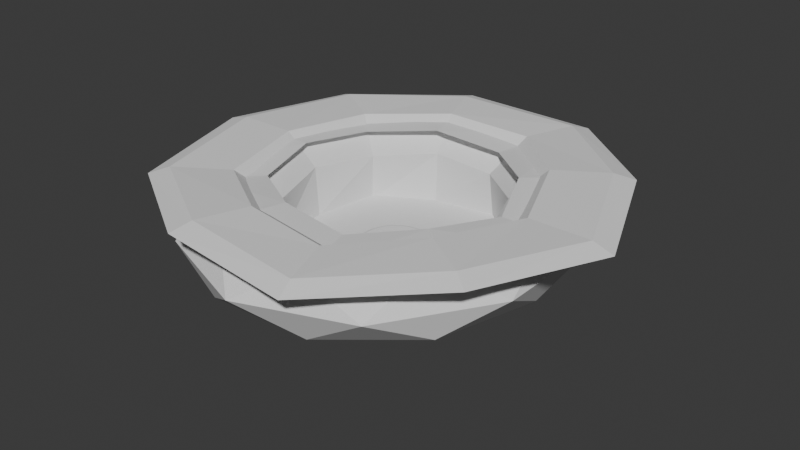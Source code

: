 # Source: coliseo_jarra_grande.blend  (saved by Blender 4.4.32; exported with 4.5.12 LTS)
import bpy
from mathutils import Matrix  # noqa: F401  (used for matrix-valued properties, if any)

bpy.ops.wm.read_factory_settings(use_empty=True)
scene = bpy.context.scene
scene.name = 'Scene'

# ---- collections
col_collection = bpy.data.collections.new('Collection'); scene.collection.children.link(col_collection)

# ---- world
world_world = bpy.data.worlds.new('World'); scene.world = world_world
world_world.use_nodes = True; world_world.node_tree.nodes.clear()
_N = world_world.node_tree.nodes; _L = world_world.node_tree.links
n0 = _N.new('ShaderNodeOutputWorld'); n0.name = 'World Output'; n0.location = (300, 300)
n1 = _N.new('ShaderNodeBackground'); n1.name = 'Background'; n1.location = (10, 300)
n1.inputs[0].default_value = (0.05088, 0.05088, 0.05088, 1.0)
_L.new(n1.outputs[0], n0.inputs[0])
n0.is_active_output = True
world_world.color = (0.05088, 0.05088, 0.05088)
world_world.sun_shadow_jitter_overblur = 0.0

# ---- meshes
me_plano = bpy.data.meshes.new('Plano')
me_plano.from_pydata([(-1.0, -1.0, 0.0), (1.0, -1.0, 0.0), (-1.0, 1.0, 0.0), (1.0, 1.0, 0.0)], [], [(0, 1, 3, 2)])
_uv = me_plano.uv_layers.new(name='MapaUV')
_uv.uv.foreach_set('vector', [0.0, 0.0, 1.0, 0.0, 1.0, 1.0, 0.0, 1.0])
me_plano.update()
me_esfera_geod_sica = bpy.data.meshes.new('Esfera geodésica')
me_esfera_geod_sica.from_pydata([(1.014, -0.8464, -0.4472), (-0.3872, -1.369, -0.4472), (-1.253, -2.423e-09, -0.4472), (-0.3872, 1.369, -0.4472), (1.014, 0.8464, -0.4472), (0.3872, -1.369, 0.4472), (-1.014, -0.8464, 0.4472), (-1.014, 0.8464, 0.4472), (0.3872, 1.369, 0.4472), (1.253, -2.423e-09, 0.4472), (-1.266, 0.9428, 0.5517), (0.3683, -1.302, -0.5257), (1.192, -2.423e-09, -0.5257), (-0.9641, -0.8049, -0.5257), (-0.9641, 0.8049, -0.5257), (0.3683, 1.302, -0.5257), (1.332, -0.4975, 1.421e-14), (1.332, 0.4975, 1.421e-14), (-1.002e-09, -1.61, 1.421e-14), (0.8235, -1.302, 1.421e-14), (-1.332, -0.4975, 1.421e-14), (-0.8235, -1.302, 1.421e-14), (-0.8235, 1.302, 1.421e-14), (-1.332, 0.4975, 1.421e-14), (0.8235, 1.302, 1.421e-14), (-1.002e-09, 1.61, 1.421e-14), (0.9641, -0.8049, 0.5257), (-0.3683, -1.302, 0.5257), (-1.192, -2.423e-09, 0.5257), (-0.3683, 1.302, 0.5257), (0.9641, 0.8049, 0.5257), (-1.477, 2.733e-09, 0.6174), (-1.266, -0.9428, 0.5517), (-0.4563, -1.439, 0.6174), (0.4836, -1.526, 0.5517), (1.195, -0.8896, 0.6174), (0.6882, -0.5, 0.5257), (0.2764, -0.8506, 0.4472), (-0.2629, -0.809, 0.5257), (-0.7236, -0.5257, 0.4472), (-0.8506, 0.0, 0.5257), (-0.7236, 0.5257, 0.4472), (-0.2629, 0.809, 0.5257), (0.2764, 0.8506, 0.4472), (0.6882, 0.5, 0.5257), (0.8944, 0.0, 0.4472), (-0.4563, 1.439, 0.6174), (0.4836, 1.526, 0.5517), (1.195, 0.8896, 0.6174), (1.565, 5.023e-09, 0.5517), (0.5324, 1.679, 0.4472), (1.326, 0.9871, 0.5257), (-1.394, 1.038, 0.4472), (-0.5064, 1.597, 0.5257), (-1.394, -1.038, 0.4472), (-1.639, 5.023e-09, 0.5257), (0.5324, -1.679, 0.4472), (-0.5064, -1.597, 0.5257), (1.723, 5.023e-09, 0.4472), (1.326, -0.9871, 0.5257), (0.1625, 0.5, -0.7033), (0.2511, 0.7727, -1.002), (-0.4253, 0.309, -0.7033), (-0.6573, 0.4776, -1.002), (-0.4253, -0.309, -0.7033), (-0.6573, -0.4776, -1.002), (0.5257, 8.893e-09, -0.7033), (1.998e-06, 8.893e-09, -0.5539), (0.1625, -0.5, -0.7033), (0.2511, -0.7727, -1.002), (0.8125, 8.893e-09, -1.002), (0.6202, 0.4506, -0.9366), (-0.2369, 0.7291, -0.9366), (-0.7666, 7.733e-09, -0.9366), (-0.2369, -0.7291, -0.9366), (0.6202, -0.4506, -0.9366), (-0.6573, -0.4776, -1.002), (-0.8832, -0.6937, 0.5517), (-0.2294, 0.7621, -0.5184), (-0.237, 0.7874, 0.1992), (0.6202, -0.4506, -0.9366), (0.8333, -0.6546, 0.6174), (1.092, -2.231e-09, 0.5517), (0.8214, 3.277e-08, -0.5849), (-0.6645, 0.5212, -0.5849), (-0.6295, 0.4938, 0.1343), (-0.7669, 2.209e-08, 0.1992), (-0.7666, 7.733e-09, -0.9366), (0.6005, 0.471, -0.5184), (0.6204, 0.4866, 0.1992), (0.2404, 0.7989, 0.1343), (0.2538, 0.8433, -0.5849), (-0.2369, -0.7291, -0.9366), (-0.3183, -1.059, 0.6174), (0.3373, -1.123, 0.5517), (0.2511, -0.7727, -1.002), (0.3373, 1.123, 0.5517), (0.8333, 0.6546, 0.6174), (-0.8832, 0.6937, 0.5517), (-0.3183, 1.059, 0.6174), (-0.6295, -0.4938, 0.1343), (-1.03, -3.916e-09, 0.6174), (0.2404, -0.7989, 0.1343), (-0.237, -0.7874, 0.1992), (0.7781, 2.332e-08, 0.1343), (0.6204, -0.4866, 0.1992), (0.2511, 0.7727, -1.002), (0.6202, 0.4506, -0.9366), (-0.6573, 0.4776, -1.002), (-0.2369, 0.7291, -0.9366), (-0.6645, -0.5212, -0.5849), (-0.7423, 3.154e-08, -0.5184), (0.2538, -0.8433, -0.5849), (-0.2294, -0.7621, -0.5184), (0.8125, 8.893e-09, -1.002), (0.6005, -0.471, -0.5184)], [], [(0, 12, 16), (1, 11, 18), (2, 13, 20), (3, 14, 22), (4, 15, 24), (0, 16, 19), (1, 18, 21), (2, 20, 23), (3, 22, 25), (4, 24, 17), (9, 30, 44, 45), (5, 26, 36, 37), (28, 6, 39, 40), (8, 29, 42, 43), (27, 5, 37, 38), (7, 28, 40, 41), (30, 8, 43, 44), (26, 9, 45, 36), (6, 27, 38, 39), (29, 7, 41, 42), (17, 30, 9), (17, 24, 30), (24, 8, 30), (25, 29, 8), (25, 22, 29), (22, 7, 29), (23, 28, 7), (23, 20, 28), (20, 6, 28), (21, 27, 6), (21, 18, 27), (18, 5, 27), (19, 26, 5), (19, 16, 26), (16, 9, 26), (24, 25, 8), (24, 15, 25), (15, 3, 25), (22, 23, 7), (22, 14, 23), (14, 2, 23), (20, 21, 6), (20, 13, 21), (13, 1, 21), (18, 19, 5), (18, 11, 19), (11, 0, 19), (16, 17, 9), (16, 12, 17), (12, 4, 17), (41, 40, 55, 52), (40, 39, 54, 55), (39, 38, 57, 54), (38, 37, 56, 57), (45, 44, 51, 58), (44, 43, 50, 51), (37, 36, 59, 56), (36, 45, 58, 59), (43, 42, 53, 50), (42, 41, 52, 53), (74, 65, 76, 92), (46, 10, 98, 99), (61, 71, 107, 106), (32, 33, 93, 77), (73, 63, 108, 87), (48, 47, 96, 97), (10, 31, 101, 98), (72, 61, 106, 109), (47, 46, 99, 96), (71, 70, 114, 107), (47, 48, 51, 50), (10, 46, 53, 52), (32, 31, 55, 54), (34, 33, 57, 56), (49, 35, 59, 58), (48, 49, 58, 51), (46, 47, 50, 53), (31, 10, 52, 55), (33, 32, 54, 57), (35, 34, 56, 59), (60, 72, 62), (60, 62, 67), (71, 61, 60), (66, 71, 60), (66, 60, 67), (70, 71, 66), (61, 72, 60), (63, 73, 62), (65, 74, 64), (69, 75, 68), (72, 63, 62), (62, 64, 67), (62, 73, 64), (73, 65, 64), (64, 68, 67), (64, 74, 68), (74, 69, 68), (68, 66, 67), (68, 75, 66), (75, 70, 66), (90, 79, 78, 91), (102, 105, 115, 112), (86, 100, 110, 111), (104, 89, 88, 83), (100, 103, 113, 110), (79, 85, 84, 78), (105, 104, 83, 115), (85, 86, 111, 84), (89, 90, 91, 88), (103, 102, 112, 113), (34, 35, 81, 94), (63, 72, 109, 108), (31, 32, 77, 101), (75, 69, 95, 80), (65, 73, 87, 76), (33, 34, 94, 93), (69, 74, 92, 95), (35, 49, 82, 81), (70, 75, 80, 114), (49, 48, 97, 82), (90, 89, 97, 96), (85, 79, 99, 98), (100, 86, 101, 77), (102, 103, 93, 94), (104, 105, 81, 82), (89, 104, 82, 97), (79, 90, 96, 99), (86, 85, 98, 101), (103, 100, 77, 93), (105, 102, 94, 81), (88, 91, 106, 107), (78, 84, 108, 109), (111, 110, 76, 87), (113, 112, 95, 92), (115, 83, 114, 80), (83, 88, 107, 114), (91, 78, 109, 106), (84, 111, 87, 108), (110, 113, 92, 76), (112, 115, 80, 95)])
_uv = me_esfera_geod_sica.uv_layers.new(name='MapaUV')
_uv.uv.foreach_set('vector', [0.2727, 0.1575, 0.3636, 0.1575, 0.3182, 0.2362, 0.09091, 0.1575, 0.1818, 0.1575, 0.1364, 0.2362, 0.8182, 0.1575, 0.9091, 0.1575, 0.8636, 0.2362, 0.6364, 0.1575, 0.7273, 0.1575, 0.6818, 0.2362, 0.4545, 0.1575, 0.5455, 0.1575, 0.5, 0.2362, 0.2727, 0.1575, 0.3182, 0.2362, 0.2273, 0.2362, 0.09091, 0.1575, 0.1364, 0.2362, 0.04546, 0.2362, 0.8182, 0.1575, 0.8636, 0.2362, 0.7727, 0.2362, 0.6364, 0.1575, 0.6818, 0.2362, 0.5909, 0.2362, 0.4545, 0.1575, 0.5, 0.2362, 0.4091, 0.2362, 0.3636, 0.3149, 0.4545, 0.3149, 0.4545, 0.3149, 0.3636, 0.3149, 0.1818, 0.3149, 0.2727, 0.3149, 0.2727, 0.3149, 0.1818, 0.3149, 0.8182, 0.3149, 0.9091, 0.3149, 0.9091, 0.3149, 0.8182, 0.3149, 0.5455, 0.3149, 0.6364, 0.3149, 0.6364, 0.3149, 0.5455, 0.3149, 0.09091, 0.3149, 0.1818, 0.3149, 0.1818, 0.3149, 0.09091, 0.3149, 0.7273, 0.3149, 0.8182, 0.3149, 0.8182, 0.3149, 0.7273, 0.3149, 0.4545, 0.3149, 0.5455, 0.3149, 0.5455, 0.3149, 0.4545, 0.3149, 0.2727, 0.3149, 0.3636, 0.3149, 0.3636, 0.3149, 0.2727, 0.3149, 0.0, 0.3149, 0.09091, 0.3149, 0.09091, 0.3149, 0.0, 0.3149, 0.6364, 0.3149, 0.7273, 0.3149, 0.7273, 0.3149, 0.6364, 0.3149, 0.4091, 0.2362, 0.4545, 0.3149, 0.3636, 0.3149, 0.4091, 0.2362, 0.5, 0.2362, 0.4545, 0.3149, 0.5, 0.2362, 0.5455, 0.3149, 0.4545, 0.3149, 0.5909, 0.2362, 0.6364, 0.3149, 0.5455, 0.3149, 0.5909, 0.2362, 0.6818, 0.2362, 0.6364, 0.3149, 0.6818, 0.2362, 0.7273, 0.3149, 0.6364, 0.3149, 0.7727, 0.2362, 0.8182, 0.3149, 0.7273, 0.3149, 0.7727, 0.2362, 0.8636, 0.2362, 0.8182, 0.3149, 0.8636, 0.2362, 0.9091, 0.3149, 0.8182, 0.3149, 0.04546, 0.2362, 0.09091, 0.3149, 0.0, 0.3149, 0.04546, 0.2362, 0.1364, 0.2362, 0.09091, 0.3149, 0.1364, 0.2362, 0.1818, 0.3149, 0.09091, 0.3149, 0.2273, 0.2362, 0.2727, 0.3149, 0.1818, 0.3149, 0.2273, 0.2362, 0.3182, 0.2362, 0.2727, 0.3149, 0.3182, 0.2362, 0.3636, 0.3149, 0.2727, 0.3149, 0.5, 0.2362, 0.5909, 0.2362, 0.5455, 0.3149, 0.5, 0.2362, 0.5455, 0.1575, 0.5909, 0.2362, 0.5455, 0.1575, 0.6364, 0.1575, 0.5909, 0.2362, 0.6818, 0.2362, 0.7727, 0.2362, 0.7273, 0.3149, 0.6818, 0.2362, 0.7273, 0.1575, 0.7727, 0.2362, 0.7273, 0.1575, 0.8182, 0.1575, 0.7727, 0.2362, 0.8636, 0.2362, 0.9545, 0.2362, 0.9091, 0.3149, 0.8636, 0.2362, 0.9091, 0.1575, 0.9545, 0.2362, 0.9091, 0.1575, 1.0, 0.1575, 0.9545, 0.2362, 0.1364, 0.2362, 0.2273, 0.2362, 0.1818, 0.3149, 0.1364, 0.2362, 0.1818, 0.1575, 0.2273, 0.2362, 0.1818, 0.1575, 0.2727, 0.1575, 0.2273, 0.2362, 0.3182, 0.2362, 0.4091, 0.2362, 0.3636, 0.3149, 0.3182, 0.2362, 0.3636, 0.1575, 0.4091, 0.2362, 0.3636, 0.1575, 0.4545, 0.1575, 0.4091, 0.2362, 0.7273, 0.3149, 0.8182, 0.3149, 0.8182, 0.3149, 0.7273, 0.3149, 0.8182, 0.3149, 0.9091, 0.3149, 0.9091, 0.3149, 0.8182, 0.3149, 0.0, 0.3149, 0.09091, 0.3149, 0.09091, 0.3149, 0.0, 0.3149, 0.09091, 0.3149, 0.1818, 0.3149, 0.1818, 0.3149, 0.09091, 0.3149, 0.3636, 0.3149, 0.4545, 0.3149, 0.4545, 0.3149, 0.3636, 0.3149, 0.4545, 0.3149, 0.5455, 0.3149, 0.5455, 0.3149, 0.4545, 0.3149, 0.1818, 0.3149, 0.2727, 0.3149, 0.2727, 0.3149, 0.1818, 0.3149, 0.2727, 0.3149, 0.3636, 0.3149, 0.3636, 0.3149, 0.2727, 0.3149, 0.5455, 0.3149, 0.6364, 0.3149, 0.6364, 0.3149, 0.5455, 0.3149, 0.6364, 0.3149, 0.7273, 0.3149, 0.7273, 0.3149, 0.6364, 0.3149, 0.09294, 0.3341, 0.01073, 0.3341, 0.01073, 0.3341, 0.09294, 0.3341, 0.6384, 0.3341, 0.738, 0.3341, 0.738, 0.3341, 0.6384, 0.3341, 0.5562, 0.3341, 0.4566, 0.3341, 0.4566, 0.3341, 0.5562, 0.3341, 0.01073, 0.3341, 0.09294, 0.3341, 0.09294, 0.3341, 0.01073, 0.3341, 0.8202, 0.3341, 0.738, 0.3341, 0.738, 0.3341, 0.8202, 0.3341, 0.4566, 0.3341, 0.5562, 0.3341, 0.5562, 0.3341, 0.4566, 0.3341, 0.738, 0.3341, 0.8202, 0.3341, 0.8202, 0.3341, 0.738, 0.3341, 0.6384, 0.3341, 0.5562, 0.3341, 0.5562, 0.3341, 0.6384, 0.3341, 0.5562, 0.3341, 0.6384, 0.3341, 0.6384, 0.3341, 0.5562, 0.3341, 0.4566, 0.3341, 0.3744, 0.3341, 0.3744, 0.3341, 0.4566, 0.3341, 0.5562, 0.3341, 0.4566, 0.3341, 0.4545, 0.3149, 0.5455, 0.3149, 0.738, 0.3341, 0.6384, 0.3341, 0.6364, 0.3149, 0.7273, 0.3149, 0.8984, 0.3341, 0.8202, 0.3341, 0.8182, 0.3149, 0.9091, 0.3149, 0.1925, 0.3341, 0.09294, 0.3341, 0.09091, 0.3149, 0.1818, 0.3149, 0.3744, 0.3341, 0.2748, 0.3341, 0.2727, 0.3149, 0.3636, 0.3149, 0.4566, 0.3341, 0.3744, 0.3341, 0.3636, 0.3149, 0.4545, 0.3149, 0.6384, 0.3341, 0.5562, 0.3341, 0.5455, 0.3149, 0.6364, 0.3149, 0.8202, 0.3341, 0.738, 0.3341, 0.7273, 0.3149, 0.8182, 0.3149, 0.09294, 0.3341, 0.01073, 0.3341, 0.0, 0.3149, 0.09091, 0.3149, 0.2748, 0.3341, 0.1925, 0.3341, 0.1818, 0.3149, 0.2727, 0.3149, 0.5909, 0.3937, 0.6384, 0.3341, 0.6818, 0.3937, 0.5909, 0.3937, 0.6818, 0.3937, 0.6364, 0.4724, 0.4566, 0.3341, 0.5562, 0.3341, 0.5, 0.3937, 0.4091, 0.3937, 0.4566, 0.3341, 0.5, 0.3937, 0.4091, 0.3937, 0.5, 0.3937, 0.4545, 0.4724, 0.3744, 0.3341, 0.4566, 0.3341, 0.4091, 0.3937, 0.5562, 0.3341, 0.6384, 0.3341, 0.5909, 0.3937, 0.738, 0.3341, 0.8202, 0.3341, 0.7727, 0.3937, 0.01073, 0.3341, 0.09294, 0.3341, 0.04546, 0.3937, 0.1925, 0.3341, 0.2748, 0.3341, 0.2273, 0.3937, 0.6384, 0.3341, 0.738, 0.3341, 0.6818, 0.3937, 0.7727, 0.3937, 0.8636, 0.3937, 0.8182, 0.4724, 0.7727, 0.3937, 0.8202, 0.3341, 0.8636, 0.3937, 0.8202, 0.3341, 0.8984, 0.3341, 0.8636, 0.3937, 0.04546, 0.3937, 0.1364, 0.3937, 0.09091, 0.4724, 0.04546, 0.3937, 0.09294, 0.3341, 0.1364, 0.3937, 0.09294, 0.3341, 0.1925, 0.3341, 0.1364, 0.3937, 0.2273, 0.3937, 0.3182, 0.3937, 0.2727, 0.4724, 0.2273, 0.3937, 0.2748, 0.3341, 0.3182, 0.3937, 0.2748, 0.3341, 0.3744, 0.3341, 0.3182, 0.3937, 0.5576, 0.3341, 0.6389, 0.3341, 0.6379, 0.3341, 0.5547, 0.3341, 0.194, 0.3341, 0.2752, 0.3341, 0.2743, 0.3341, 0.1911, 0.3341, 0.8207, 0.3341, 0.897, 0.3341, 0.8997, 0.3341, 0.8197, 0.3341, 0.3758, 0.3341, 0.457, 0.3341, 0.4561, 0.3341, 0.3729, 0.3341, 0.01217, 0.3341, 0.0934, 0.3341, 0.09247, 0.3341, 0.009279, 0.3341, 0.6389, 0.3341, 0.7394, 0.3341, 0.7366, 0.3341, 0.6379, 0.3341, 0.2752, 0.3341, 0.3758, 0.3341, 0.3729, 0.3341, 0.2743, 0.3341, 0.7394, 0.3341, 0.8207, 0.3341, 0.8197, 0.3341, 0.7366, 0.3341, 0.457, 0.3341, 0.5576, 0.3341, 0.5547, 0.3341, 0.4561, 0.3341, 0.0934, 0.3341, 0.194, 0.3341, 0.1911, 0.3341, 0.09247, 0.3341, 0.1925, 0.3341, 0.2748, 0.3341, 0.2748, 0.3341, 0.1925, 0.3341, 0.738, 0.3341, 0.6384, 0.3341, 0.6384, 0.3341, 0.738, 0.3341, 0.8202, 0.3341, 0.8984, 0.3341, 0.8984, 0.3341, 0.8202, 0.3341, 0.2748, 0.3341, 0.1925, 0.3341, 0.1925, 0.3341, 0.2748, 0.3341, 0.8984, 0.3341, 0.8202, 0.3341, 0.8202, 0.3341, 0.8984, 0.3341, 0.09294, 0.3341, 0.1925, 0.3341, 0.1925, 0.3341, 0.09294, 0.3341, 0.1925, 0.3341, 0.09294, 0.3341, 0.09294, 0.3341, 0.1925, 0.3341, 0.2748, 0.3341, 0.3744, 0.3341, 0.3744, 0.3341, 0.2748, 0.3341, 0.3744, 0.3341, 0.2748, 0.3341, 0.2748, 0.3341, 0.3744, 0.3341, 0.3744, 0.3341, 0.4566, 0.3341, 0.4566, 0.3341, 0.3744, 0.3341, 0.5576, 0.3341, 0.457, 0.3341, 0.4566, 0.3341, 0.5562, 0.3341, 0.7394, 0.3341, 0.6389, 0.3341, 0.6384, 0.3341, 0.738, 0.3341, 0.897, 0.3341, 0.8207, 0.3341, 0.8202, 0.3341, 0.8984, 0.3341, 0.194, 0.3341, 0.0934, 0.3341, 0.09294, 0.3341, 0.1925, 0.3341, 0.3758, 0.3341, 0.2752, 0.3341, 0.2748, 0.3341, 0.3744, 0.3341, 0.457, 0.3341, 0.3758, 0.3341, 0.3744, 0.3341, 0.4566, 0.3341, 0.6389, 0.3341, 0.5576, 0.3341, 0.5562, 0.3341, 0.6384, 0.3341, 0.8207, 0.3341, 0.7394, 0.3341, 0.738, 0.3341, 0.8202, 0.3341, 0.0934, 0.3341, 0.01217, 0.3341, 0.01073, 0.3341, 0.09294, 0.3341, 0.2752, 0.3341, 0.194, 0.3341, 0.1925, 0.3341, 0.2748, 0.3341, 0.4561, 0.3341, 0.5547, 0.3341, 0.5562, 0.3341, 0.4566, 0.3341, 0.6379, 0.3341, 0.7366, 0.3341, 0.738, 0.3341, 0.6384, 0.3341, 0.8197, 0.3341, 0.8997, 0.3341, 0.8984, 0.3341, 0.8202, 0.3341, 0.09247, 0.3341, 0.1911, 0.3341, 0.1925, 0.3341, 0.09294, 0.3341, 0.2743, 0.3341, 0.3729, 0.3341, 0.3744, 0.3341, 0.2748, 0.3341, 0.3729, 0.3341, 0.4561, 0.3341, 0.4566, 0.3341, 0.3744, 0.3341, 0.5547, 0.3341, 0.6379, 0.3341, 0.6384, 0.3341, 0.5562, 0.3341, 0.7366, 0.3341, 0.8197, 0.3341, 0.8202, 0.3341, 0.738, 0.3341, 0.009279, 0.3341, 0.09247, 0.3341, 0.09294, 0.3341, 0.01073, 0.3341, 0.1911, 0.3341, 0.2743, 0.3341, 0.2748, 0.3341, 0.1925, 0.3341])
me_esfera_geod_sica.update()
me_toroide_001 = bpy.data.meshes.new('Toroide.001')
me_toroide_001.from_pydata([(1.129, -3.914e-09, 0.1999), (1.001, -3.922e-09, 0.2334), (0.872, -4.291e-09, 0.1999), (0.9808, 0.1951, 0.2005), (1.12, 0.1474, 0.1999), (0.9922, 0.1306, 0.2334), (0.8645, 0.1138, 0.1999), (1.0, 0.0, 0.2005), (1.091, 0.2923, 0.1999), (0.9666, 0.259, 0.2334), (0.8423, 0.2257, 0.1999), (0.9808, -0.1951, 0.2005), (1.044, 0.4322, 0.1999), (0.9246, 0.383, 0.2334), (0.8056, 0.3337, 0.1999), (0.9782, 0.5647, 0.1999), (0.8667, 0.5004, 0.2334), (0.7552, 0.436, 0.1999), (0.8961, 0.6876, 0.1999), (0.7939, 0.6092, 0.2334), (0.6918, 0.5308, 0.1999), (0.7987, 0.7987, 0.1999), (0.7076, 0.7076, 0.2334), (0.6166, 0.6166, 0.1999), (0.6876, 0.8961, 0.1999), (0.6092, 0.7939, 0.2334), (0.5308, 0.6918, 0.1999), (0.5647, 0.9782, 0.1999), (0.5004, 0.8667, 0.2334), (0.436, 0.7552, 0.1999), (0.4322, 1.044, 0.1999), (0.383, 0.9246, 0.2334), (0.3337, 0.8056, 0.1999), (0.1951, 0.9808, 0.2005), (0.2923, 1.091, 0.1999), (0.259, 0.9666, 0.2334), (0.2257, 0.8423, 0.1999), (0.3827, 0.9239, 0.2005), (0.1474, 1.12, 0.1999), (0.1306, 0.9922, 0.2334), (0.1138, 0.8645, 0.1999), (0.5556, 0.8315, 0.2005), (6.436e-08, 1.129, 0.1999), (7.702e-08, 1.001, 0.2334), (4.915e-08, 0.872, 0.1999), (-0.1474, 1.12, 0.1999), (-0.1306, 0.9922, 0.2334), (-0.1138, 0.8645, 0.1999), (-0.2923, 1.091, 0.1999), (-0.259, 0.9666, 0.2334), (-0.2257, 0.8423, 0.1999), (-0.4322, 1.044, 0.1999), (-0.383, 0.9246, 0.2334), (-0.3337, 0.8056, 0.1999), (-0.5647, 0.9782, 0.1999), (-0.5004, 0.8667, 0.2334), (-0.436, 0.7552, 0.1999), (-0.6876, 0.8961, 0.1999), (-0.6092, 0.7939, 0.2334), (-0.5308, 0.6918, 0.1999), (-0.7987, 0.7987, 0.1999), (-0.7076, 0.7076, 0.2334), (-0.6166, 0.6166, 0.1999), (-0.8961, 0.6876, 0.1999), (-0.7939, 0.6092, 0.2334), (-0.6918, 0.5308, 0.1999), (-0.9782, 0.5647, 0.1999), (-0.8667, 0.5004, 0.2334), (-0.7552, 0.436, 0.1999), (-1.044, 0.4322, 0.1999), (-0.9246, 0.383, 0.2334), (-0.8056, 0.3337, 0.1999), (-1.091, 0.2923, 0.1999), (-0.9666, 0.259, 0.2334), (-0.8423, 0.2257, 0.1999), (-1.12, 0.1474, 0.1999), (-0.9922, 0.1306, 0.2334), (-0.8645, 0.1138, 0.1999), (-1.129, 9.303e-08, 0.1999), (-1.001, 8.918e-08, 0.2334), (-0.872, 7.295e-08, 0.1999), (-1.12, -0.1474, 0.1999), (-0.9922, -0.1306, 0.2334), (-0.8645, -0.1138, 0.1999), (-1.091, -0.2923, 0.1999), (-0.9666, -0.259, 0.2334), (-0.8423, -0.2257, 0.1999), (-1.044, -0.4322, 0.1999), (-0.9246, -0.383, 0.2334), (-0.8056, -0.3337, 0.1999), (-0.9782, -0.5647, 0.1999), (-0.8667, -0.5004, 0.2334), (-0.7552, -0.436, 0.1999), (-0.8961, -0.6876, 0.1999), (-0.7939, -0.6092, 0.2334), (-0.6918, -0.5308, 0.1999), (-0.7987, -0.7987, 0.1999), (-0.7076, -0.7076, 0.2334), (-0.6166, -0.6166, 0.1999), (-0.6876, -0.8961, 0.1999), (-0.6092, -0.7939, 0.2334), (-0.5308, -0.6918, 0.1999), (-0.5647, -0.9782, 0.1999), (-0.5004, -0.8667, 0.2334), (-0.436, -0.7552, 0.1999), (-0.4322, -1.044, 0.1999), (-0.383, -0.9246, 0.2334), (-0.3337, -0.8056, 0.1999), (-0.2923, -1.091, 0.1999), (-0.259, -0.9666, 0.2334), (-0.2257, -0.8423, 0.1999), (0.9239, -0.3827, 0.2005), (0.8315, -0.5556, 0.2005), (-0.1474, -1.12, 0.1999), (-0.1306, -0.9922, 0.2334), (-0.1138, -0.8645, 0.1999), (0.7071, -0.7071, 0.2005), (0.5556, -0.8315, 0.2005), (6.85e-08, -1.129, 0.1999), (8.78e-08, -1.001, 0.2334), (5.388e-08, -0.872, 0.1999), (0.3827, -0.9239, 0.2005), (0.1951, -0.9808, 0.2005), (0.1474, -1.12, 0.1999), (0.1306, -0.9922, 0.2334), (0.1138, -0.8645, 0.1999), (0.0, -1.0, 0.2005), (-0.1951, -0.9808, 0.2005), (0.2923, -1.091, 0.1999), (0.259, -0.9666, 0.2334), (0.2257, -0.8423, 0.1999), (-0.3827, -0.9239, 0.2005), (-0.5556, -0.8315, 0.2005), (0.4322, -1.044, 0.1999), (0.383, -0.9246, 0.2334), (0.3337, -0.8056, 0.1999), (-0.7071, -0.7071, 0.2005), (0.5647, -0.9782, 0.1999), (0.5004, -0.8667, 0.2334), (0.436, -0.7552, 0.1999), (-0.7071, 0.7071, 0.2005), (-0.8315, -0.5556, 0.2005), (0.6876, -0.8961, 0.1999), (0.6092, -0.7939, 0.2334), (0.5308, -0.6918, 0.1999), (-0.5556, 0.8315, 0.2005), (-0.9239, -0.3827, 0.2005), (0.7987, -0.7987, 0.1999), (0.7076, -0.7076, 0.2334), (0.6166, -0.6166, 0.1999), (-0.3827, 0.9239, 0.2005), (-0.9808, -0.1951, 0.2005), (0.8961, -0.6876, 0.1999), (0.7939, -0.6092, 0.2334), (0.6918, -0.5308, 0.1999), (-0.1951, 0.9808, 0.2005), (-1.0, 0.0, 0.2005), (0.9782, -0.5647, 0.1999), (0.8667, -0.5004, 0.2334), (0.7552, -0.436, 0.1999), (0.0, 1.0, 0.2005), (0.7071, 0.7071, 0.2005), (1.044, -0.4322, 0.1999), (0.9246, -0.383, 0.2334), (0.8056, -0.3337, 0.1999), (-0.9808, 0.1951, 0.2005), (0.8315, 0.5556, 0.2005), (1.091, -0.2923, 0.1999), (0.9666, -0.259, 0.2334), (0.8423, -0.2257, 0.1999), (-0.9239, 0.3827, 0.2005), (0.9239, 0.3827, 0.2005), (1.12, -0.1474, 0.1999), (0.9922, -0.1306, 0.2334), (0.8645, -0.1138, 0.1999), (-0.8315, 0.5556, 0.2005), (0.0, 1.003, 0.2327), (0.1956, 0.9834, 0.2327), (0.3837, 0.9264, 0.2327), (0.5571, 0.8337, 0.2327), (0.709, 0.709, 0.2327), (0.8337, 0.5571, 0.2327), (0.9264, 0.3837, 0.2327), (0.9834, 0.1956, 0.2327), (1.003, 0.0, 0.2327), (0.9834, -0.1956, 0.2327), (0.9264, -0.3837, 0.2327), (0.8337, -0.5571, 0.2327), (0.709, -0.709, 0.2327), (0.5571, -0.8337, 0.2327), (0.3837, -0.9264, 0.2327), (0.1956, -0.9834, 0.2327), (0.0, -1.003, 0.2327), (-0.1956, -0.9834, 0.2327), (-0.3837, -0.9264, 0.2327), (-0.5571, -0.8337, 0.2327), (-0.709, -0.709, 0.2327), (-0.8337, -0.5571, 0.2327), (-0.9264, -0.3837, 0.2327), (-0.9834, -0.1956, 0.2327), (-1.003, 0.0, 0.2327), (-0.9834, 0.1956, 0.2327), (-0.9264, 0.3837, 0.2327), (-0.8337, 0.5571, 0.2327), (-0.709, 0.709, 0.2327), (-0.5571, 0.8337, 0.2327), (-0.3837, 0.9264, 0.2327), (-0.1956, 0.9834, 0.2327)], [(160, 33), (33, 37), (37, 41), (41, 161), (161, 166), (166, 171), (171, 3), (3, 7), (151, 156), (7, 11), (11, 111), (156, 165), (165, 170), (111, 112), (112, 116), (170, 175), (175, 140), (116, 117), (117, 121), (140, 145), (145, 150), (121, 122), (122, 126), (150, 155), (155, 160), (126, 127), (127, 131), (131, 132), (132, 136), (136, 141), (141, 146), (146, 151)], [(0, 4, 5, 1), (1, 5, 6, 2), (4, 8, 9, 5), (5, 9, 10, 6), (8, 12, 13, 9), (9, 13, 14, 10), (12, 15, 16, 13), (13, 16, 17, 14), (15, 18, 19, 16), (16, 19, 20, 17), (18, 21, 22, 19), (19, 22, 23, 20), (21, 24, 25, 22), (22, 25, 26, 23), (24, 27, 28, 25), (25, 28, 29, 26), (27, 30, 31, 28), (28, 31, 32, 29), (30, 34, 35, 31), (31, 35, 36, 32), (34, 38, 39, 35), (35, 39, 40, 36), (38, 42, 43, 39), (39, 43, 44, 40), (42, 45, 46, 43), (43, 46, 47, 44), (45, 48, 49, 46), (46, 49, 50, 47), (48, 51, 52, 49), (49, 52, 53, 50), (51, 54, 55, 52), (52, 55, 56, 53), (54, 57, 58, 55), (55, 58, 59, 56), (57, 60, 61, 58), (58, 61, 62, 59), (60, 63, 64, 61), (61, 64, 65, 62), (63, 66, 67, 64), (64, 67, 68, 65), (66, 69, 70, 67), (67, 70, 71, 68), (69, 72, 73, 70), (70, 73, 74, 71), (72, 75, 76, 73), (73, 76, 77, 74), (75, 78, 79, 76), (76, 79, 80, 77), (78, 81, 82, 79), (79, 82, 83, 80), (81, 84, 85, 82), (82, 85, 86, 83), (84, 87, 88, 85), (85, 88, 89, 86), (87, 90, 91, 88), (88, 91, 92, 89), (90, 93, 94, 91), (91, 94, 95, 92), (93, 96, 97, 94), (94, 97, 98, 95), (96, 99, 100, 97), (97, 100, 101, 98), (99, 102, 103, 100), (100, 103, 104, 101), (102, 105, 106, 103), (103, 106, 107, 104), (105, 108, 109, 106), (106, 109, 110, 107), (108, 113, 114, 109), (109, 114, 115, 110), (113, 118, 119, 114), (114, 119, 120, 115), (118, 123, 124, 119), (119, 124, 125, 120), (123, 128, 129, 124), (124, 129, 130, 125), (128, 133, 134, 129), (129, 134, 135, 130), (133, 137, 138, 134), (134, 138, 139, 135), (137, 142, 143, 138), (138, 143, 144, 139), (142, 147, 148, 143), (143, 148, 149, 144), (147, 152, 153, 148), (148, 153, 154, 149), (152, 157, 158, 153), (153, 158, 159, 154), (157, 162, 163, 158), (158, 163, 164, 159), (162, 167, 168, 163), (163, 168, 169, 164), (167, 172, 173, 168), (168, 173, 174, 169), (172, 0, 1, 173), (173, 1, 2, 174), (176, 177, 178, 179, 180, 181, 182, 183, 184, 185, 186, 187, 188, 189, 190, 191, 192, 193, 194, 195, 196, 197, 198, 199, 200, 201, 202, 203, 204, 205, 206, 207)])
_uv = me_toroide_001.uv_layers.new(name='UVMap')
_uv.uv.foreach_set('vector', [0.5, 0.6667, 0.5208, 0.6667, 0.5208, 0.75, 0.5, 0.75, 0.5, 0.75, 0.5208, 0.75, 0.5208, 0.8333, 0.5, 0.8333, 0.5208, 0.6667, 0.5417, 0.6667, 0.5417, 0.75, 0.5208, 0.75, 0.5208, 0.75, 0.5417, 0.75, 0.5417, 0.8333, 0.5208, 0.8333, 0.5417, 0.6667, 0.5625, 0.6667, 0.5625, 0.75, 0.5417, 0.75, 0.5417, 0.75, 0.5625, 0.75, 0.5625, 0.8333, 0.5417, 0.8333, 0.5625, 0.6667, 0.5833, 0.6667, 0.5833, 0.75, 0.5625, 0.75, 0.5625, 0.75, 0.5833, 0.75, 0.5833, 0.8333, 0.5625, 0.8333, 0.5833, 0.6667, 0.6042, 0.6667, 0.6042, 0.75, 0.5833, 0.75, 0.5833, 0.75, 0.6042, 0.75, 0.6042, 0.8333, 0.5833, 0.8333, 0.6042, 0.6667, 0.625, 0.6667, 0.625, 0.75, 0.6042, 0.75, 0.6042, 0.75, 0.625, 0.75, 0.625, 0.8333, 0.6042, 0.8333, 0.625, 0.6667, 0.6458, 0.6667, 0.6458, 0.75, 0.625, 0.75, 0.625, 0.75, 0.6458, 0.75, 0.6458, 0.8333, 0.625, 0.8333, 0.6458, 0.6667, 0.6667, 0.6667, 0.6667, 0.75, 0.6458, 0.75, 0.6458, 0.75, 0.6667, 0.75, 0.6667, 0.8333, 0.6458, 0.8333, 0.6667, 0.6667, 0.6875, 0.6667, 0.6875, 0.75, 0.6667, 0.75, 0.6667, 0.75, 0.6875, 0.75, 0.6875, 0.8333, 0.6667, 0.8333, 0.6875, 0.6667, 0.7083, 0.6667, 0.7083, 0.75, 0.6875, 0.75, 0.6875, 0.75, 0.7083, 0.75, 0.7083, 0.8333, 0.6875, 0.8333, 0.7083, 0.6667, 0.7292, 0.6667, 0.7292, 0.75, 0.7083, 0.75, 0.7083, 0.75, 0.7292, 0.75, 0.7292, 0.8333, 0.7083, 0.8333, 0.7292, 0.6667, 0.75, 0.6667, 0.75, 0.75, 0.7292, 0.75, 0.7292, 0.75, 0.75, 0.75, 0.75, 0.8333, 0.7292, 0.8333, 0.75, 0.6667, 0.7708, 0.6667, 0.7708, 0.75, 0.75, 0.75, 0.75, 0.75, 0.7708, 0.75, 0.7708, 0.8333, 0.75, 0.8333, 0.7708, 0.6667, 0.7917, 0.6667, 0.7917, 0.75, 0.7708, 0.75, 0.7708, 0.75, 0.7917, 0.75, 0.7917, 0.8333, 0.7708, 0.8333, 0.7917, 0.6667, 0.8125, 0.6667, 0.8125, 0.75, 0.7917, 0.75, 0.7917, 0.75, 0.8125, 0.75, 0.8125, 0.8333, 0.7917, 0.8333, 0.8125, 0.6667, 0.8333, 0.6667, 0.8333, 0.75, 0.8125, 0.75, 0.8125, 0.75, 0.8333, 0.75, 0.8333, 0.8333, 0.8125, 0.8333, 0.8333, 0.6667, 0.8542, 0.6667, 0.8542, 0.75, 0.8333, 0.75, 0.8333, 0.75, 0.8542, 0.75, 0.8542, 0.8333, 0.8333, 0.8333, 0.8542, 0.6667, 0.875, 0.6667, 0.875, 0.75, 0.8542, 0.75, 0.8542, 0.75, 0.875, 0.75, 0.875, 0.8333, 0.8542, 0.8333, 0.875, 0.6667, 0.8958, 0.6667, 0.8958, 0.75, 0.875, 0.75, 0.875, 0.75, 0.8958, 0.75, 0.8958, 0.8333, 0.875, 0.8333, 0.8958, 0.6667, 0.9167, 0.6667, 0.9167, 0.75, 0.8958, 0.75, 0.8958, 0.75, 0.9167, 0.75, 0.9167, 0.8333, 0.8958, 0.8333, 0.9167, 0.6667, 0.9375, 0.6667, 0.9375, 0.75, 0.9167, 0.75, 0.9167, 0.75, 0.9375, 0.75, 0.9375, 0.8333, 0.9167, 0.8333, 0.9375, 0.6667, 0.9583, 0.6667, 0.9583, 0.75, 0.9375, 0.75, 0.9375, 0.75, 0.9583, 0.75, 0.9583, 0.8333, 0.9375, 0.8333, 0.9583, 0.6667, 0.9792, 0.6667, 0.9792, 0.75, 0.9583, 0.75, 0.9583, 0.75, 0.9792, 0.75, 0.9792, 0.8333, 0.9583, 0.8333, 0.9792, 0.6667, 1.0, 0.6667, 1.0, 0.75, 0.9792, 0.75, 0.9792, 0.75, 1.0, 0.75, 1.0, 0.8333, 0.9792, 0.8333, 8.882e-16, 0.6667, 0.02083, 0.6667, 0.02083, 0.75, 8.882e-16, 0.75, 8.882e-16, 0.75, 0.02083, 0.75, 0.02083, 0.8333, 8.882e-16, 0.8333, 0.02083, 0.6667, 0.04167, 0.6667, 0.04167, 0.75, 0.02083, 0.75, 0.02083, 0.75, 0.04167, 0.75, 0.04167, 0.8333, 0.02083, 0.8333, 0.04167, 0.6667, 0.0625, 0.6667, 0.0625, 0.75, 0.04167, 0.75, 0.04167, 0.75, 0.0625, 0.75, 0.0625, 0.8333, 0.04167, 0.8333, 0.0625, 0.6667, 0.08333, 0.6667, 0.08333, 0.75, 0.0625, 0.75, 0.0625, 0.75, 0.08333, 0.75, 0.08333, 0.8333, 0.0625, 0.8333, 0.08333, 0.6667, 0.1042, 0.6667, 0.1042, 0.75, 0.08333, 0.75, 0.08333, 0.75, 0.1042, 0.75, 0.1042, 0.8333, 0.08333, 0.8333, 0.1042, 0.6667, 0.125, 0.6667, 0.125, 0.75, 0.1042, 0.75, 0.1042, 0.75, 0.125, 0.75, 0.125, 0.8333, 0.1042, 0.8333, 0.125, 0.6667, 0.1458, 0.6667, 0.1458, 0.75, 0.125, 0.75, 0.125, 0.75, 0.1458, 0.75, 0.1458, 0.8333, 0.125, 0.8333, 0.1458, 0.6667, 0.1667, 0.6667, 0.1667, 0.75, 0.1458, 0.75, 0.1458, 0.75, 0.1667, 0.75, 0.1667, 0.8333, 0.1458, 0.8333, 0.1667, 0.6667, 0.1875, 0.6667, 0.1875, 0.75, 0.1667, 0.75, 0.1667, 0.75, 0.1875, 0.75, 0.1875, 0.8333, 0.1667, 0.8333, 0.1875, 0.6667, 0.2083, 0.6667, 0.2083, 0.75, 0.1875, 0.75, 0.1875, 0.75, 0.2083, 0.75, 0.2083, 0.8333, 0.1875, 0.8333, 0.2083, 0.6667, 0.2292, 0.6667, 0.2292, 0.75, 0.2083, 0.75, 0.2083, 0.75, 0.2292, 0.75, 0.2292, 0.8333, 0.2083, 0.8333, 0.2292, 0.6667, 0.25, 0.6667, 0.25, 0.75, 0.2292, 0.75, 0.2292, 0.75, 0.25, 0.75, 0.25, 0.8333, 0.2292, 0.8333, 0.25, 0.6667, 0.2708, 0.6667, 0.2708, 0.75, 0.25, 0.75, 0.25, 0.75, 0.2708, 0.75, 0.2708, 0.8333, 0.25, 0.8333, 0.2708, 0.6667, 0.2917, 0.6667, 0.2917, 0.75, 0.2708, 0.75, 0.2708, 0.75, 0.2917, 0.75, 0.2917, 0.8333, 0.2708, 0.8333, 0.2917, 0.6667, 0.3125, 0.6667, 0.3125, 0.75, 0.2917, 0.75, 0.2917, 0.75, 0.3125, 0.75, 0.3125, 0.8333, 0.2917, 0.8333, 0.3125, 0.6667, 0.3333, 0.6667, 0.3333, 0.75, 0.3125, 0.75, 0.3125, 0.75, 0.3333, 0.75, 0.3333, 0.8333, 0.3125, 0.8333, 0.3333, 0.6667, 0.3542, 0.6667, 0.3542, 0.75, 0.3333, 0.75, 0.3333, 0.75, 0.3542, 0.75, 0.3542, 0.8333, 0.3333, 0.8333, 0.3542, 0.6667, 0.375, 0.6667, 0.375, 0.75, 0.3542, 0.75, 0.3542, 0.75, 0.375, 0.75, 0.375, 0.8333, 0.3542, 0.8333, 0.375, 0.6667, 0.3958, 0.6667, 0.3958, 0.75, 0.375, 0.75, 0.375, 0.75, 0.3958, 0.75, 0.3958, 0.8333, 0.375, 0.8333, 0.3958, 0.6667, 0.4167, 0.6667, 0.4167, 0.75, 0.3958, 0.75, 0.3958, 0.75, 0.4167, 0.75, 0.4167, 0.8333, 0.3958, 0.8333, 0.4167, 0.6667, 0.4375, 0.6667, 0.4375, 0.75, 0.4167, 0.75, 0.4167, 0.75, 0.4375, 0.75, 0.4375, 0.8333, 0.4167, 0.8333, 0.4375, 0.6667, 0.4583, 0.6667, 0.4583, 0.75, 0.4375, 0.75, 0.4375, 0.75, 0.4583, 0.75, 0.4583, 0.8333, 0.4375, 0.8333, 0.4583, 0.6667, 0.4792, 0.6667, 0.4792, 0.75, 0.4583, 0.75, 0.4583, 0.75, 0.4792, 0.75, 0.4792, 0.8333, 0.4583, 0.8333, 0.4792, 0.6667, 0.5, 0.6667, 0.5, 0.75, 0.4792, 0.75, 0.4792, 0.75, 0.5, 0.75, 0.5, 0.8333, 0.4792, 0.8333, 0.75, 0.49, 0.7968, 0.4854, 0.8418, 0.4717, 0.8833, 0.4496, 0.9197, 0.4197, 0.9496, 0.3833, 0.9717, 0.3418, 0.9854, 0.2968, 0.99, 0.25, 0.9854, 0.2032, 0.9717, 0.1582, 0.9496, 0.1167, 0.9197, 0.08029, 0.8833, 0.05045, 0.8418, 0.02827, 0.7968, 0.01461, 0.75, 0.01, 0.7032, 0.01461, 0.6582, 0.02827, 0.6167, 0.05045, 0.5803, 0.08029, 0.5504, 0.1167, 0.5283, 0.1582, 0.5146, 0.2032, 0.51, 0.25, 0.5146, 0.2968, 0.5283, 0.3418, 0.5504, 0.3833, 0.5803, 0.4197, 0.6167, 0.4496, 0.6582, 0.4717, 0.7032, 0.4854])
me_toroide_001.update()

# ---- objects
ob_plano = bpy.data.objects.new('Plano', me_plano)
ob_esfera_geod_sica = bpy.data.objects.new('Esfera geodésica', me_esfera_geod_sica)
ob_toroide_001 = bpy.data.objects.new('Toroide.001', me_toroide_001)

# ---- transforms, parenting, visibility, modifiers, constraints
ob_plano.location = (0.0, 0.0, 0.0)
ob_plano.scale = (2.5, 2.5, 1.0)
ob_esfera_geod_sica.location = (0.0, 0.0, 0.8192)
ob_esfera_geod_sica.scale = (3.018, 2.979, 1.6)
ob_toroide_001.location = (0.0, 0.0, -0.1675)
ob_toroide_001.scale = (0.75, 0.75, 1.0)

# ---- collection membership
col_collection.objects.link(ob_plano)
col_collection.objects.link(ob_esfera_geod_sica)
col_collection.objects.link(ob_toroide_001)

# ---- scene / render settings (as saved in the file)
scene.frame_start = 1; scene.frame_end = 250; scene.frame_set(1)
scene.render.engine = 'BLENDER_EEVEE_NEXT'
bpy.context.view_layer.update()

# ---- added for rendering (the .blend has no active camera and no usable light): camera, sun
cam_auto = bpy.data.cameras.new('AutoCamera')
cam_auto.lens = 50.0
cam_auto.sensor_width = 36.0
cam_auto.clip_end = 1000.0
ob_auto_camera = bpy.data.objects.new('AutoCamera', cam_auto)
scene.collection.objects.link(ob_auto_camera)
ob_auto_camera.location = (13.527, -16.0797, 11.2311)
ob_auto_camera.rotation_euler = (1.09748, -7.21219e-08, 0.694738)
scene.camera = ob_auto_camera
light_auto_sun = bpy.data.lights.new('AutoSun', 'SUN')
light_auto_sun.energy = 3.0
light_auto_sun.angle = 0.0523599
ob_auto_sun = bpy.data.objects.new('AutoSun', light_auto_sun)
scene.collection.objects.link(ob_auto_sun)
ob_auto_sun.rotation_euler = (0.872665, 0.174533, 0.523599)
bpy.context.view_layer.update()
